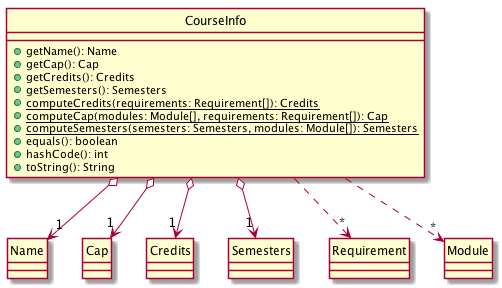

The diagram above was rendered by PlantUML. Its source (embedded in the PNG):
@startuml
hide circle
class CourseInfo {
    +getName(): Name
    +getCap(): Cap
    +getCredits(): Credits
    +getSemesters(): Semesters
    +{static} computeCredits(requirements: Requirement[]): Credits
    +{static} computeCap(modules: Module[], requirements: Requirement[]): Cap
    +{static} computeSemesters(semesters: Semesters, modules: Module[]): Semesters
    +equals(): boolean
    +hashCode(): int
    +toString(): String
}
class Name {}

CourseInfo o--> "1" Name
CourseInfo o--> "1" Cap
CourseInfo o--> "1" Credits
CourseInfo o--> "1" Semesters
CourseInfo ..> "*" Requirement
CourseInfo ..> "*" Module

@enduml